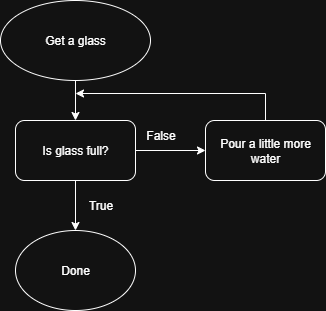

The diagram above was exported from draw.io. Its source (the exported page's mxGraphModel, read from the mxfile embedded in the PNG):
<mxGraphModel dx="613" dy="409" grid="1" gridSize="10" guides="1" tooltips="1" connect="1" arrows="1" fold="1" page="1" pageScale="1" pageWidth="850" pageHeight="1100" math="0" shadow="0">
  <root>
    <mxCell id="0" />
    <mxCell id="1" parent="0" />
    <mxCell id="BarH2WttIA_4fQ94cAjz-13" style="edgeStyle=orthogonalEdgeStyle;rounded=0;orthogonalLoop=1;jettySize=auto;html=1;entryX=0.5;entryY=0;entryDx=0;entryDy=0;" edge="1" parent="1" source="BarH2WttIA_4fQ94cAjz-1" target="BarH2WttIA_4fQ94cAjz-5">
      <mxGeometry relative="1" as="geometry" />
    </mxCell>
    <mxCell id="BarH2WttIA_4fQ94cAjz-1" value="Get a glass" style="ellipse;whiteSpace=wrap;html=1;" vertex="1" parent="1">
      <mxGeometry x="275" y="40" width="150" height="80" as="geometry" />
    </mxCell>
    <mxCell id="BarH2WttIA_4fQ94cAjz-11" style="edgeStyle=orthogonalEdgeStyle;rounded=0;orthogonalLoop=1;jettySize=auto;html=1;entryX=0;entryY=0.5;entryDx=0;entryDy=0;" edge="1" parent="1" source="BarH2WttIA_4fQ94cAjz-5" target="BarH2WttIA_4fQ94cAjz-10">
      <mxGeometry relative="1" as="geometry" />
    </mxCell>
    <mxCell id="BarH2WttIA_4fQ94cAjz-14" style="edgeStyle=orthogonalEdgeStyle;rounded=0;orthogonalLoop=1;jettySize=auto;html=1;entryX=0.5;entryY=0;entryDx=0;entryDy=0;" edge="1" parent="1" source="BarH2WttIA_4fQ94cAjz-5" target="BarH2WttIA_4fQ94cAjz-9">
      <mxGeometry relative="1" as="geometry" />
    </mxCell>
    <mxCell id="BarH2WttIA_4fQ94cAjz-5" value="Is glass full?" style="rounded=1;whiteSpace=wrap;html=1;" vertex="1" parent="1">
      <mxGeometry x="290" y="160" width="120" height="60" as="geometry" />
    </mxCell>
    <mxCell id="BarH2WttIA_4fQ94cAjz-9" value="Done" style="ellipse;whiteSpace=wrap;html=1;" vertex="1" parent="1">
      <mxGeometry x="290" y="270" width="120" height="80" as="geometry" />
    </mxCell>
    <mxCell id="BarH2WttIA_4fQ94cAjz-12" style="edgeStyle=elbowEdgeStyle;rounded=0;orthogonalLoop=1;jettySize=auto;html=1;entryX=1.011;entryY=0.45;entryDx=0;entryDy=0;entryPerimeter=0;exitX=0.583;exitY=0;exitDx=0;exitDy=0;exitPerimeter=0;" edge="1" parent="1" source="BarH2WttIA_4fQ94cAjz-10">
      <mxGeometry relative="1" as="geometry">
        <mxPoint x="350.0000000000001" y="133" as="targetPoint" />
        <mxPoint x="550" y="150" as="sourcePoint" />
        <Array as="points">
          <mxPoint x="540" y="150" />
          <mxPoint x="453.35" y="187" />
        </Array>
      </mxGeometry>
    </mxCell>
    <mxCell id="BarH2WttIA_4fQ94cAjz-10" value="Pour a little more water" style="rounded=1;whiteSpace=wrap;html=1;" vertex="1" parent="1">
      <mxGeometry x="480" y="160" width="120" height="60" as="geometry" />
    </mxCell>
    <mxCell id="BarH2WttIA_4fQ94cAjz-15" value="True" style="text;html=1;align=center;verticalAlign=middle;resizable=0;points=[];autosize=1;strokeColor=none;fillColor=none;" vertex="1" parent="1">
      <mxGeometry x="350" y="230" width="50" height="30" as="geometry" />
    </mxCell>
    <mxCell id="BarH2WttIA_4fQ94cAjz-16" value="False" style="text;html=1;align=center;verticalAlign=middle;resizable=0;points=[];autosize=1;strokeColor=none;fillColor=none;" vertex="1" parent="1">
      <mxGeometry x="410" y="160" width="50" height="30" as="geometry" />
    </mxCell>
  </root>
</mxGraphModel>